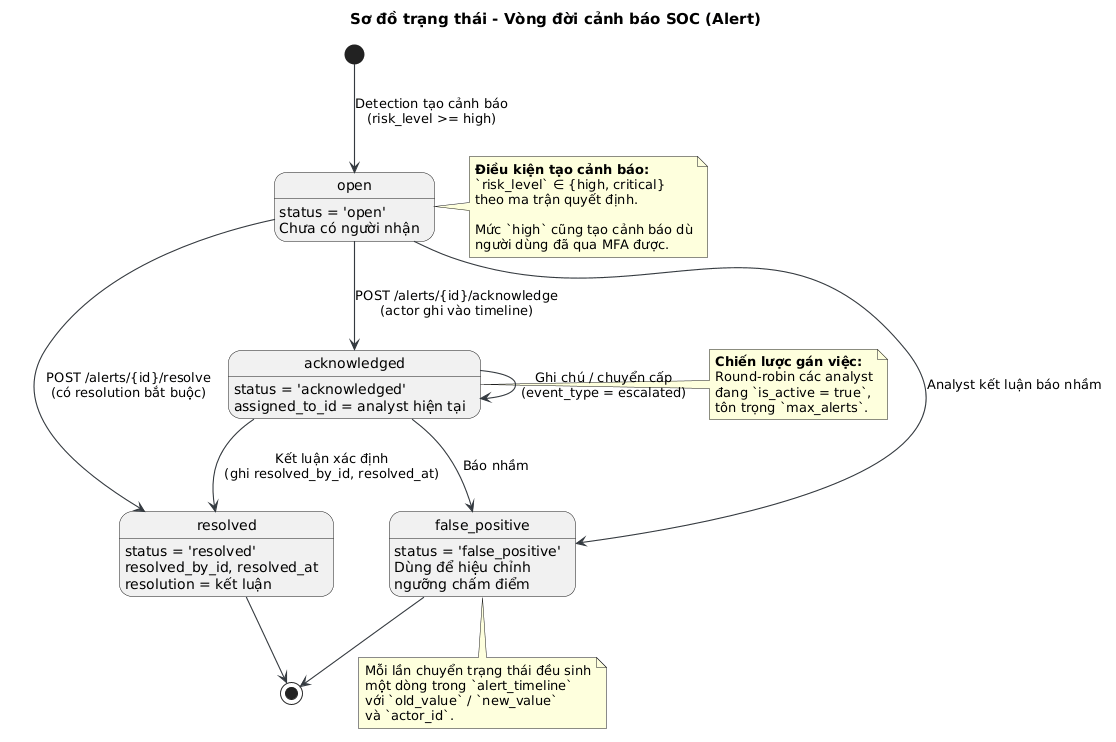

The diagram above was rendered by PlantUML. Its source (embedded in the PNG):
@startuml
' Sơ đồ trạng thái - Alert, MFA Transaction, Session
skinparam backgroundColor #FFFFFF
skinparam shadowing false
skinparam defaultFontName Sans
skinparam ArrowColor #343A40
skinparam ArrowThickness 1.1
skinparam titleFontSize 15

title Sơ đồ trạng thái - Vòng đời cảnh báo SOC (Alert)

[*] --> open : Detection tạo cảnh báo\n(risk_level >= high)

state open {
  open : status = 'open'
  open : Chưa có người nhận
}
open --> acknowledged : POST /alerts/{id}/acknowledge\n(actor ghi vào timeline)
open --> resolved : POST /alerts/{id}/resolve\n(có resolution bắt buộc)
open --> false_positive : Analyst kết luận báo nhầm

state acknowledged {
  acknowledged : status = 'acknowledged'
  acknowledged : assigned_to_id = analyst hiện tại
}
acknowledged --> resolved : Kết luận xác định\n(ghi resolved_by_id, resolved_at)
acknowledged --> false_positive : Báo nhầm
acknowledged --> acknowledged : Ghi chú / chuyển cấp\n(event_type = escalated)

state resolved {
  resolved : status = 'resolved'
  resolved : resolved_by_id, resolved_at\nresolution = kết luận
}
state false_positive {
  false_positive : status = 'false_positive'
  false_positive : Dùng để hiệu chỉnh\nngưỡng chấm điểm
}

resolved --> [*]
false_positive --> [*]

note right of open
  **Điều kiện tạo cảnh báo:**
  `risk_level` ∈ {high, critical}
  theo ma trận quyết định.

  Mức `high` cũng tạo cảnh báo dù
  người dùng đã qua MFA được.
end note

note right of acknowledged
  **Chiến lược gán việc:**
  Round-robin các analyst
  đang `is_active = true`,
  tôn trọng `max_alerts`.
end note

note bottom of false_positive
  Mỗi lần chuyển trạng thái đều sinh
  một dòng trong `alert_timeline`
  với `old_value` / `new_value`
  và `actor_id`.
end note
@enduml